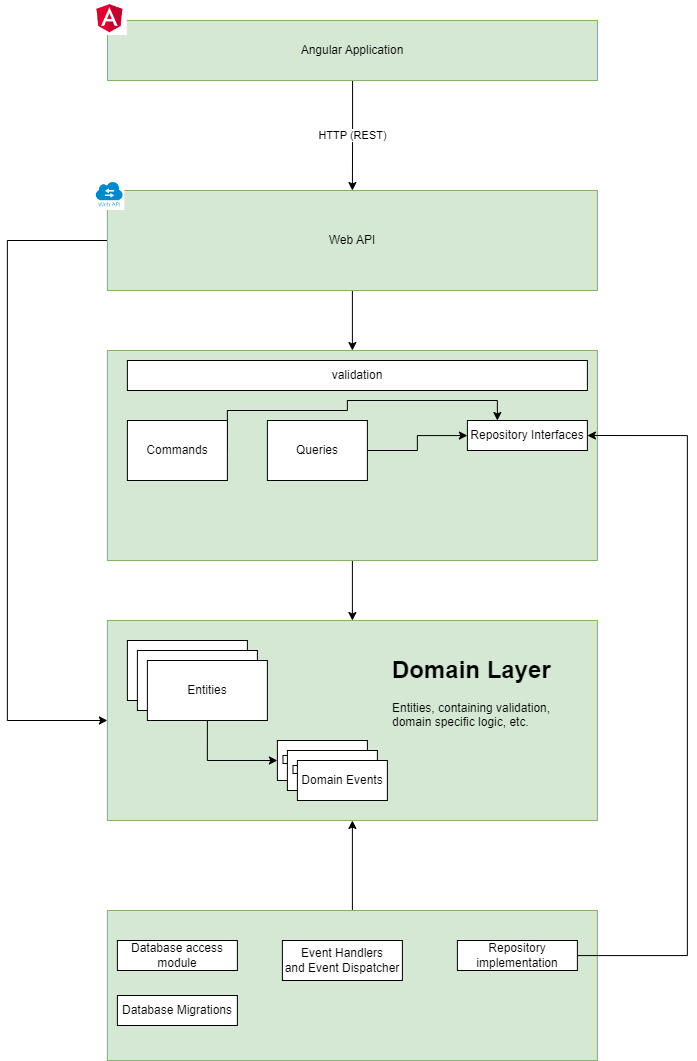

The diagram above was exported from draw.io. Its source (the exported page's mxGraphModel, read from the mxfile embedded in the PNG):
<mxGraphModel dx="2206" dy="1298" grid="1" gridSize="10" guides="1" tooltips="1" connect="1" arrows="1" fold="1" page="1" pageScale="1" pageWidth="3300" pageHeight="4681" math="0" shadow="0">
  <root>
    <mxCell id="0" />
    <mxCell id="1" parent="0" />
    <mxCell id="skblHcx0uxrEgmvB0fwu-1" value="" style="rounded=0;whiteSpace=wrap;html=1;fillColor=#d5e8d4;strokeColor=#82b366;" vertex="1" parent="1">
      <mxGeometry x="709.89" y="780" width="490" height="200" as="geometry" />
    </mxCell>
    <mxCell id="skblHcx0uxrEgmvB0fwu-13" style="edgeStyle=orthogonalEdgeStyle;rounded=0;orthogonalLoop=1;jettySize=auto;html=1;entryX=0.5;entryY=0;entryDx=0;entryDy=0;" edge="1" parent="1" source="skblHcx0uxrEgmvB0fwu-2" target="skblHcx0uxrEgmvB0fwu-1">
      <mxGeometry relative="1" as="geometry" />
    </mxCell>
    <mxCell id="skblHcx0uxrEgmvB0fwu-2" value="" style="rounded=0;whiteSpace=wrap;html=1;fillColor=#d5e8d4;strokeColor=#82b366;" vertex="1" parent="1">
      <mxGeometry x="709.89" y="510" width="490" height="210" as="geometry" />
    </mxCell>
    <mxCell id="skblHcx0uxrEgmvB0fwu-28" style="edgeStyle=orthogonalEdgeStyle;rounded=0;orthogonalLoop=1;jettySize=auto;html=1;exitX=0.5;exitY=0;exitDx=0;exitDy=0;entryX=0.5;entryY=1;entryDx=0;entryDy=0;" edge="1" parent="1" source="skblHcx0uxrEgmvB0fwu-3" target="skblHcx0uxrEgmvB0fwu-1">
      <mxGeometry relative="1" as="geometry" />
    </mxCell>
    <mxCell id="skblHcx0uxrEgmvB0fwu-3" value="" style="rounded=0;whiteSpace=wrap;html=1;fillColor=#d5e8d4;strokeColor=#82b366;" vertex="1" parent="1">
      <mxGeometry x="709.89" y="1070" width="490" height="150" as="geometry" />
    </mxCell>
    <mxCell id="skblHcx0uxrEgmvB0fwu-29" style="edgeStyle=orthogonalEdgeStyle;rounded=0;orthogonalLoop=1;jettySize=auto;html=1;entryX=0.5;entryY=0;entryDx=0;entryDy=0;" edge="1" parent="1" source="skblHcx0uxrEgmvB0fwu-4" target="skblHcx0uxrEgmvB0fwu-2">
      <mxGeometry relative="1" as="geometry" />
    </mxCell>
    <mxCell id="skblHcx0uxrEgmvB0fwu-30" style="edgeStyle=orthogonalEdgeStyle;rounded=0;orthogonalLoop=1;jettySize=auto;html=1;entryX=0;entryY=0.5;entryDx=0;entryDy=0;" edge="1" parent="1" source="skblHcx0uxrEgmvB0fwu-4" target="skblHcx0uxrEgmvB0fwu-1">
      <mxGeometry relative="1" as="geometry">
        <Array as="points">
          <mxPoint x="609.89" y="400" />
          <mxPoint x="609.89" y="880" />
        </Array>
      </mxGeometry>
    </mxCell>
    <mxCell id="skblHcx0uxrEgmvB0fwu-4" value="Web API" style="rounded=0;whiteSpace=wrap;html=1;fillColor=#d5e8d4;strokeColor=#82b366;" vertex="1" parent="1">
      <mxGeometry x="709.89" y="350" width="490" height="100" as="geometry" />
    </mxCell>
    <mxCell id="skblHcx0uxrEgmvB0fwu-19" style="edgeStyle=orthogonalEdgeStyle;rounded=0;orthogonalLoop=1;jettySize=auto;html=1;exitX=1;exitY=0.5;exitDx=0;exitDy=0;entryX=0.25;entryY=0;entryDx=0;entryDy=0;" edge="1" parent="1" source="skblHcx0uxrEgmvB0fwu-5" target="skblHcx0uxrEgmvB0fwu-8">
      <mxGeometry relative="1" as="geometry">
        <Array as="points">
          <mxPoint x="829.89" y="570" />
          <mxPoint x="949.89" y="570" />
          <mxPoint x="949.89" y="560" />
          <mxPoint x="1099.89" y="560" />
        </Array>
      </mxGeometry>
    </mxCell>
    <mxCell id="skblHcx0uxrEgmvB0fwu-5" value="Commands" style="rounded=0;whiteSpace=wrap;html=1;" vertex="1" parent="1">
      <mxGeometry x="729.89" y="580" width="100" height="60" as="geometry" />
    </mxCell>
    <mxCell id="skblHcx0uxrEgmvB0fwu-18" style="edgeStyle=orthogonalEdgeStyle;rounded=0;orthogonalLoop=1;jettySize=auto;html=1;exitX=1;exitY=0.5;exitDx=0;exitDy=0;" edge="1" parent="1" source="skblHcx0uxrEgmvB0fwu-6" target="skblHcx0uxrEgmvB0fwu-8">
      <mxGeometry relative="1" as="geometry" />
    </mxCell>
    <mxCell id="skblHcx0uxrEgmvB0fwu-6" value="Queries" style="rounded=0;whiteSpace=wrap;html=1;" vertex="1" parent="1">
      <mxGeometry x="869.89" y="580" width="100" height="60" as="geometry" />
    </mxCell>
    <mxCell id="skblHcx0uxrEgmvB0fwu-7" value="validation" style="rounded=0;whiteSpace=wrap;html=1;" vertex="1" parent="1">
      <mxGeometry x="729.89" y="520" width="460" height="30" as="geometry" />
    </mxCell>
    <mxCell id="skblHcx0uxrEgmvB0fwu-8" value="Repository Interfaces" style="rounded=0;whiteSpace=wrap;html=1;" vertex="1" parent="1">
      <mxGeometry x="1069.89" y="580" width="120" height="30" as="geometry" />
    </mxCell>
    <mxCell id="skblHcx0uxrEgmvB0fwu-9" value="Entities&lt;br&gt;" style="rounded=0;whiteSpace=wrap;html=1;" vertex="1" parent="1">
      <mxGeometry x="729.89" y="800" width="120" height="60" as="geometry" />
    </mxCell>
    <mxCell id="skblHcx0uxrEgmvB0fwu-10" value="Entities&lt;br&gt;" style="rounded=0;whiteSpace=wrap;html=1;" vertex="1" parent="1">
      <mxGeometry x="739.89" y="810" width="120" height="60" as="geometry" />
    </mxCell>
    <mxCell id="skblHcx0uxrEgmvB0fwu-24" style="edgeStyle=orthogonalEdgeStyle;rounded=0;orthogonalLoop=1;jettySize=auto;html=1;exitX=0.5;exitY=1;exitDx=0;exitDy=0;entryX=0;entryY=0.5;entryDx=0;entryDy=0;" edge="1" parent="1" source="skblHcx0uxrEgmvB0fwu-11" target="skblHcx0uxrEgmvB0fwu-21">
      <mxGeometry relative="1" as="geometry" />
    </mxCell>
    <mxCell id="skblHcx0uxrEgmvB0fwu-11" value="Entities&lt;br&gt;" style="rounded=0;whiteSpace=wrap;html=1;" vertex="1" parent="1">
      <mxGeometry x="749.89" y="820" width="120" height="60" as="geometry" />
    </mxCell>
    <mxCell id="skblHcx0uxrEgmvB0fwu-12" value="&lt;h1&gt;Domain Layer&lt;/h1&gt;&lt;p&gt;Entities, containing validation, domain specific logic, etc.&lt;/p&gt;" style="text;html=1;strokeColor=none;fillColor=none;spacing=5;spacingTop=-20;whiteSpace=wrap;overflow=hidden;rounded=0;" vertex="1" parent="1">
      <mxGeometry x="989.89" y="810" width="190" height="90" as="geometry" />
    </mxCell>
    <mxCell id="skblHcx0uxrEgmvB0fwu-20" style="edgeStyle=orthogonalEdgeStyle;rounded=0;orthogonalLoop=1;jettySize=auto;html=1;entryX=1;entryY=0.5;entryDx=0;entryDy=0;" edge="1" parent="1" source="skblHcx0uxrEgmvB0fwu-16" target="skblHcx0uxrEgmvB0fwu-8">
      <mxGeometry relative="1" as="geometry">
        <Array as="points">
          <mxPoint x="1289.89" y="1115" />
          <mxPoint x="1289.89" y="595" />
        </Array>
      </mxGeometry>
    </mxCell>
    <mxCell id="skblHcx0uxrEgmvB0fwu-16" value="Repository implementation" style="rounded=0;whiteSpace=wrap;html=1;" vertex="1" parent="1">
      <mxGeometry x="1059.89" y="1100" width="120" height="30" as="geometry" />
    </mxCell>
    <mxCell id="skblHcx0uxrEgmvB0fwu-21" value="Domain Events" style="rounded=0;whiteSpace=wrap;html=1;" vertex="1" parent="1">
      <mxGeometry x="879.89" y="900" width="90" height="40" as="geometry" />
    </mxCell>
    <mxCell id="skblHcx0uxrEgmvB0fwu-22" value="Domain Events" style="rounded=0;whiteSpace=wrap;html=1;" vertex="1" parent="1">
      <mxGeometry x="889.89" y="910" width="90" height="40" as="geometry" />
    </mxCell>
    <mxCell id="skblHcx0uxrEgmvB0fwu-23" value="Domain Events" style="rounded=0;whiteSpace=wrap;html=1;" vertex="1" parent="1">
      <mxGeometry x="899.89" y="920" width="90" height="40" as="geometry" />
    </mxCell>
    <mxCell id="skblHcx0uxrEgmvB0fwu-25" value="Event Handlers&lt;br&gt;and Event Dispatcher" style="rounded=0;whiteSpace=wrap;html=1;" vertex="1" parent="1">
      <mxGeometry x="884.89" y="1100" width="120" height="40" as="geometry" />
    </mxCell>
    <mxCell id="skblHcx0uxrEgmvB0fwu-26" value="Database access module" style="rounded=0;whiteSpace=wrap;html=1;" vertex="1" parent="1">
      <mxGeometry x="719.89" y="1100" width="120" height="30" as="geometry" />
    </mxCell>
    <mxCell id="skblHcx0uxrEgmvB0fwu-27" value="Database Migrations" style="rounded=0;whiteSpace=wrap;html=1;" vertex="1" parent="1">
      <mxGeometry x="719.89" y="1155" width="120" height="30" as="geometry" />
    </mxCell>
    <mxCell id="skblHcx0uxrEgmvB0fwu-32" value="HTTP (REST)" style="edgeStyle=orthogonalEdgeStyle;rounded=0;orthogonalLoop=1;jettySize=auto;html=1;entryX=0.5;entryY=0;entryDx=0;entryDy=0;" edge="1" parent="1" source="skblHcx0uxrEgmvB0fwu-31" target="skblHcx0uxrEgmvB0fwu-4">
      <mxGeometry relative="1" as="geometry" />
    </mxCell>
    <mxCell id="skblHcx0uxrEgmvB0fwu-31" value="Angular Application" style="rounded=0;whiteSpace=wrap;html=1;fillColor=#d5e8d4;strokeColor=#82b366;" vertex="1" parent="1">
      <mxGeometry x="710" y="180" width="490" height="60" as="geometry" />
    </mxCell>
    <mxCell id="skblHcx0uxrEgmvB0fwu-33" value="" style="shape=image;verticalLabelPosition=bottom;labelBackgroundColor=default;verticalAlign=top;aspect=fixed;imageAspect=0;image=data:image/png,(base64 omitted: 4224 chars);" vertex="1" parent="1">
      <mxGeometry x="694.89" y="160" width="35" height="35" as="geometry" />
    </mxCell>
    <mxCell id="skblHcx0uxrEgmvB0fwu-34" value="" style="shape=image;verticalLabelPosition=bottom;labelBackgroundColor=default;verticalAlign=top;aspect=fixed;imageAspect=0;image=data:image/png,(base64 omitted: 4120 chars);" vertex="1" parent="1">
      <mxGeometry x="697.39" y="340" width="30" height="30" as="geometry" />
    </mxCell>
  </root>
</mxGraphModel>